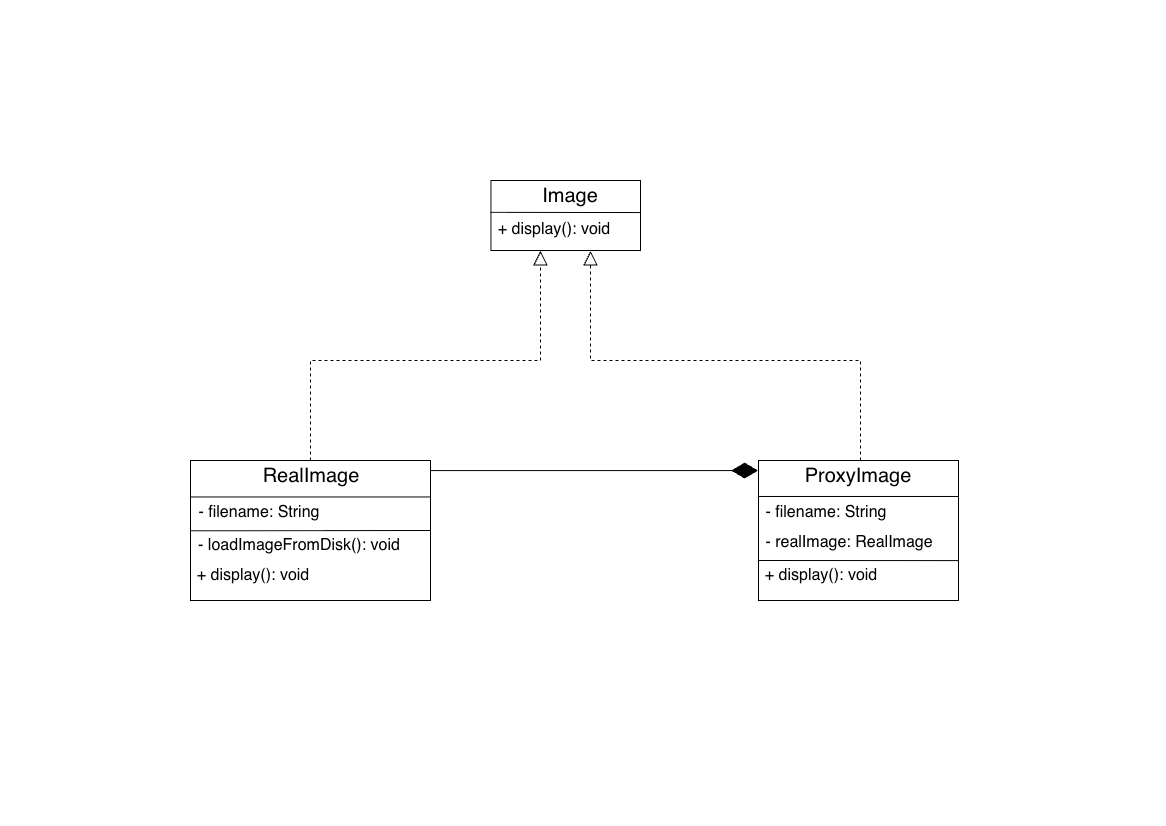

The diagram above was exported from draw.io. Its source (the exported page's mxGraphModel, read from the mxfile embedded in the PNG):
<mxGraphModel dx="1072" dy="694" grid="1" gridSize="10" guides="1" tooltips="1" connect="1" arrows="1" fold="1" page="1" pageScale="1" pageWidth="583" pageHeight="413" math="0" shadow="0">
  <root>
    <mxCell id="0" />
    <mxCell id="1" parent="0" />
    <mxCell id="ddz7dVI8Hp3PRM7aE5_H-1" value="" style="rounded=0;whiteSpace=wrap;html=1;" vertex="1" parent="1">
      <mxGeometry x="490.42" y="180" width="149.58" height="70" as="geometry" />
    </mxCell>
    <mxCell id="ddz7dVI8Hp3PRM7aE5_H-2" value="" style="endArrow=none;html=1;rounded=0;entryX=0.999;entryY=0.458;entryDx=0;entryDy=0;entryPerimeter=0;exitX=-0.002;exitY=0.455;exitDx=0;exitDy=0;exitPerimeter=0;" edge="1" parent="1" source="ddz7dVI8Hp3PRM7aE5_H-1" target="ddz7dVI8Hp3PRM7aE5_H-1">
      <mxGeometry width="50" height="50" relative="1" as="geometry">
        <mxPoint x="490.41999999999996" y="214" as="sourcePoint" />
        <mxPoint x="759.34" y="214.40000000000003" as="targetPoint" />
      </mxGeometry>
    </mxCell>
    <mxCell id="ddz7dVI8Hp3PRM7aE5_H-3" value="&lt;span style=&quot;font-size: 20px;&quot;&gt;Image&lt;/span&gt;" style="text;html=1;align=center;verticalAlign=middle;whiteSpace=wrap;rounded=0;" vertex="1" parent="1">
      <mxGeometry x="535.2099999999999" y="180" width="70" height="30" as="geometry" />
    </mxCell>
    <mxCell id="ddz7dVI8Hp3PRM7aE5_H-5" value="&lt;span style=&quot;font-size: 16px;&quot;&gt;+ display(): void&lt;/span&gt;" style="text;html=1;align=center;verticalAlign=middle;whiteSpace=wrap;rounded=0;" vertex="1" parent="1">
      <mxGeometry x="491.41999999999996" y="214" width="125.61" height="30" as="geometry" />
    </mxCell>
    <mxCell id="ddz7dVI8Hp3PRM7aE5_H-6" value="" style="rounded=0;whiteSpace=wrap;html=1;" vertex="1" parent="1">
      <mxGeometry x="190" y="460" width="240" height="140" as="geometry" />
    </mxCell>
    <mxCell id="ddz7dVI8Hp3PRM7aE5_H-7" value="" style="endArrow=none;html=1;rounded=0;exitX=0.001;exitY=0.215;exitDx=0;exitDy=0;exitPerimeter=0;entryX=1;entryY=0.215;entryDx=0;entryDy=0;entryPerimeter=0;" edge="1" parent="1">
      <mxGeometry width="50" height="50" relative="1" as="geometry">
        <mxPoint x="190.24" y="496.45000000000005" as="sourcePoint" />
        <mxPoint x="430" y="496.45000000000005" as="targetPoint" />
      </mxGeometry>
    </mxCell>
    <mxCell id="ddz7dVI8Hp3PRM7aE5_H-8" style="edgeStyle=orthogonalEdgeStyle;rounded=0;orthogonalLoop=1;jettySize=auto;html=1;exitX=0.5;exitY=1;exitDx=0;exitDy=0;" edge="1" parent="1" source="ddz7dVI8Hp3PRM7aE5_H-6" target="ddz7dVI8Hp3PRM7aE5_H-6">
      <mxGeometry relative="1" as="geometry" />
    </mxCell>
    <mxCell id="ddz7dVI8Hp3PRM7aE5_H-9" value="&lt;span style=&quot;font-size: 20px;&quot;&gt;RealImage&lt;/span&gt;" style="text;html=1;align=center;verticalAlign=middle;whiteSpace=wrap;rounded=0;" vertex="1" parent="1">
      <mxGeometry x="255.5" y="460" width="110" height="30" as="geometry" />
    </mxCell>
    <mxCell id="ddz7dVI8Hp3PRM7aE5_H-10" value="&lt;span style=&quot;font-size: 16px;&quot;&gt;- filename: String&lt;/span&gt;" style="text;html=1;align=center;verticalAlign=middle;whiteSpace=wrap;rounded=0;" vertex="1" parent="1">
      <mxGeometry x="190" y="500.51" width="138" height="22.99" as="geometry" />
    </mxCell>
    <mxCell id="ddz7dVI8Hp3PRM7aE5_H-11" value="" style="endArrow=none;html=1;rounded=0;exitX=-0.002;exitY=0.44;exitDx=0;exitDy=0;exitPerimeter=0;entryX=0.998;entryY=0.438;entryDx=0;entryDy=0;entryPerimeter=0;" edge="1" parent="1">
      <mxGeometry width="50" height="50" relative="1" as="geometry">
        <mxPoint x="189.99999999999997" y="530.2799999999999" as="sourcePoint" />
        <mxPoint x="430" y="529.9999999999999" as="targetPoint" />
      </mxGeometry>
    </mxCell>
    <mxCell id="ddz7dVI8Hp3PRM7aE5_H-14" value="" style="rounded=0;whiteSpace=wrap;html=1;" vertex="1" parent="1">
      <mxGeometry x="758" y="460" width="200" height="140" as="geometry" />
    </mxCell>
    <mxCell id="ddz7dVI8Hp3PRM7aE5_H-15" value="" style="endArrow=none;html=1;rounded=0;exitX=0.001;exitY=0.257;exitDx=0;exitDy=0;exitPerimeter=0;entryX=0.999;entryY=0.257;entryDx=0;entryDy=0;entryPerimeter=0;" edge="1" parent="1" target="ddz7dVI8Hp3PRM7aE5_H-14" source="ddz7dVI8Hp3PRM7aE5_H-14">
      <mxGeometry width="50" height="50" relative="1" as="geometry">
        <mxPoint x="758.289" y="496.6100000000001" as="sourcePoint" />
        <mxPoint x="958" y="495" as="targetPoint" />
      </mxGeometry>
    </mxCell>
    <mxCell id="ddz7dVI8Hp3PRM7aE5_H-16" style="edgeStyle=orthogonalEdgeStyle;rounded=0;orthogonalLoop=1;jettySize=auto;html=1;exitX=0.5;exitY=1;exitDx=0;exitDy=0;" edge="1" parent="1" source="ddz7dVI8Hp3PRM7aE5_H-14" target="ddz7dVI8Hp3PRM7aE5_H-14">
      <mxGeometry relative="1" as="geometry" />
    </mxCell>
    <mxCell id="ddz7dVI8Hp3PRM7aE5_H-17" value="&lt;span style=&quot;font-size: 20px;&quot;&gt;ProxyImage&lt;/span&gt;" style="text;html=1;align=center;verticalAlign=middle;whiteSpace=wrap;rounded=0;" vertex="1" parent="1">
      <mxGeometry x="793" y="460" width="130" height="30" as="geometry" />
    </mxCell>
    <mxCell id="ddz7dVI8Hp3PRM7aE5_H-18" value="&lt;span style=&quot;font-size: 16px;&quot;&gt;- filename: String&lt;/span&gt;" style="text;html=1;align=center;verticalAlign=middle;whiteSpace=wrap;rounded=0;" vertex="1" parent="1">
      <mxGeometry x="760" y="497.01" width="132" height="30" as="geometry" />
    </mxCell>
    <mxCell id="ddz7dVI8Hp3PRM7aE5_H-19" value="&lt;span style=&quot;font-size: 16px;&quot;&gt;- realImage: RealImage&lt;/span&gt;" style="text;html=1;align=center;verticalAlign=middle;whiteSpace=wrap;rounded=0;" vertex="1" parent="1">
      <mxGeometry x="758" y="527.01" width="182" height="30" as="geometry" />
    </mxCell>
    <mxCell id="ddz7dVI8Hp3PRM7aE5_H-20" value="" style="endArrow=block;dashed=1;endFill=0;endSize=12;html=1;rounded=0;exitX=0.495;exitY=-0.002;exitDx=0;exitDy=0;entryX=0.331;entryY=1.006;entryDx=0;entryDy=0;entryPerimeter=0;exitPerimeter=0;" edge="1" parent="1" source="ddz7dVI8Hp3PRM7aE5_H-9" target="ddz7dVI8Hp3PRM7aE5_H-1">
      <mxGeometry width="160" relative="1" as="geometry">
        <mxPoint x="275.1599999999999" y="459.23" as="sourcePoint" />
        <mxPoint x="535.21" y="250" as="targetPoint" />
        <Array as="points">
          <mxPoint x="310" y="360" />
          <mxPoint x="540" y="360" />
        </Array>
      </mxGeometry>
    </mxCell>
    <mxCell id="ddz7dVI8Hp3PRM7aE5_H-31" value="&lt;span style=&quot;font-size: 16px;&quot;&gt;- loadImageFromDisk():&amp;nbsp;void&lt;/span&gt;" style="text;html=1;align=center;verticalAlign=middle;whiteSpace=wrap;rounded=0;" vertex="1" parent="1">
      <mxGeometry x="190" y="530" width="218" height="30" as="geometry" />
    </mxCell>
    <mxCell id="ddz7dVI8Hp3PRM7aE5_H-32" value="" style="endArrow=none;html=1;rounded=0;exitX=0.001;exitY=0.105;exitDx=0;exitDy=0;exitPerimeter=0;entryX=0.998;entryY=0.715;entryDx=0;entryDy=0;entryPerimeter=0;" edge="1" parent="1" target="ddz7dVI8Hp3PRM7aE5_H-14">
      <mxGeometry width="50" height="50" relative="1" as="geometry">
        <mxPoint x="758.14" y="560" as="sourcePoint" />
        <mxPoint x="957.851" y="560.3899999999999" as="targetPoint" />
      </mxGeometry>
    </mxCell>
    <mxCell id="ddz7dVI8Hp3PRM7aE5_H-33" value="&lt;span style=&quot;font-size: 16px;&quot;&gt;+ display(): void&lt;/span&gt;" style="text;html=1;align=center;verticalAlign=middle;whiteSpace=wrap;rounded=0;" vertex="1" parent="1">
      <mxGeometry x="760" y="560" width="122" height="30" as="geometry" />
    </mxCell>
    <mxCell id="ddz7dVI8Hp3PRM7aE5_H-34" value="" style="endArrow=block;dashed=1;endFill=0;endSize=12;html=1;rounded=0;entryX=0.666;entryY=1.007;entryDx=0;entryDy=0;entryPerimeter=0;exitX=0.515;exitY=-0.004;exitDx=0;exitDy=0;exitPerimeter=0;" edge="1" parent="1" source="ddz7dVI8Hp3PRM7aE5_H-17" target="ddz7dVI8Hp3PRM7aE5_H-1">
      <mxGeometry width="160" relative="1" as="geometry">
        <mxPoint x="850" y="430" as="sourcePoint" />
        <mxPoint x="590" y="253" as="targetPoint" />
        <Array as="points">
          <mxPoint x="860" y="360" />
          <mxPoint x="590" y="360" />
        </Array>
      </mxGeometry>
    </mxCell>
    <mxCell id="ddz7dVI8Hp3PRM7aE5_H-35" value="" style="endArrow=diamondThin;endFill=1;endSize=24;html=1;rounded=0;entryX=-0.002;entryY=0.072;entryDx=0;entryDy=0;entryPerimeter=0;exitX=1.001;exitY=0.072;exitDx=0;exitDy=0;exitPerimeter=0;" edge="1" parent="1" source="ddz7dVI8Hp3PRM7aE5_H-6" target="ddz7dVI8Hp3PRM7aE5_H-14">
      <mxGeometry width="160" relative="1" as="geometry">
        <mxPoint x="420" y="477" as="sourcePoint" />
        <mxPoint x="620" y="530" as="targetPoint" />
      </mxGeometry>
    </mxCell>
    <mxCell id="ddz7dVI8Hp3PRM7aE5_H-36" value="&lt;span style=&quot;font-size: 16px;&quot;&gt;+ display(): void&lt;/span&gt;" style="text;html=1;align=center;verticalAlign=middle;whiteSpace=wrap;rounded=0;" vertex="1" parent="1">
      <mxGeometry x="190" y="560" width="125.61" height="30" as="geometry" />
    </mxCell>
  </root>
</mxGraphModel>